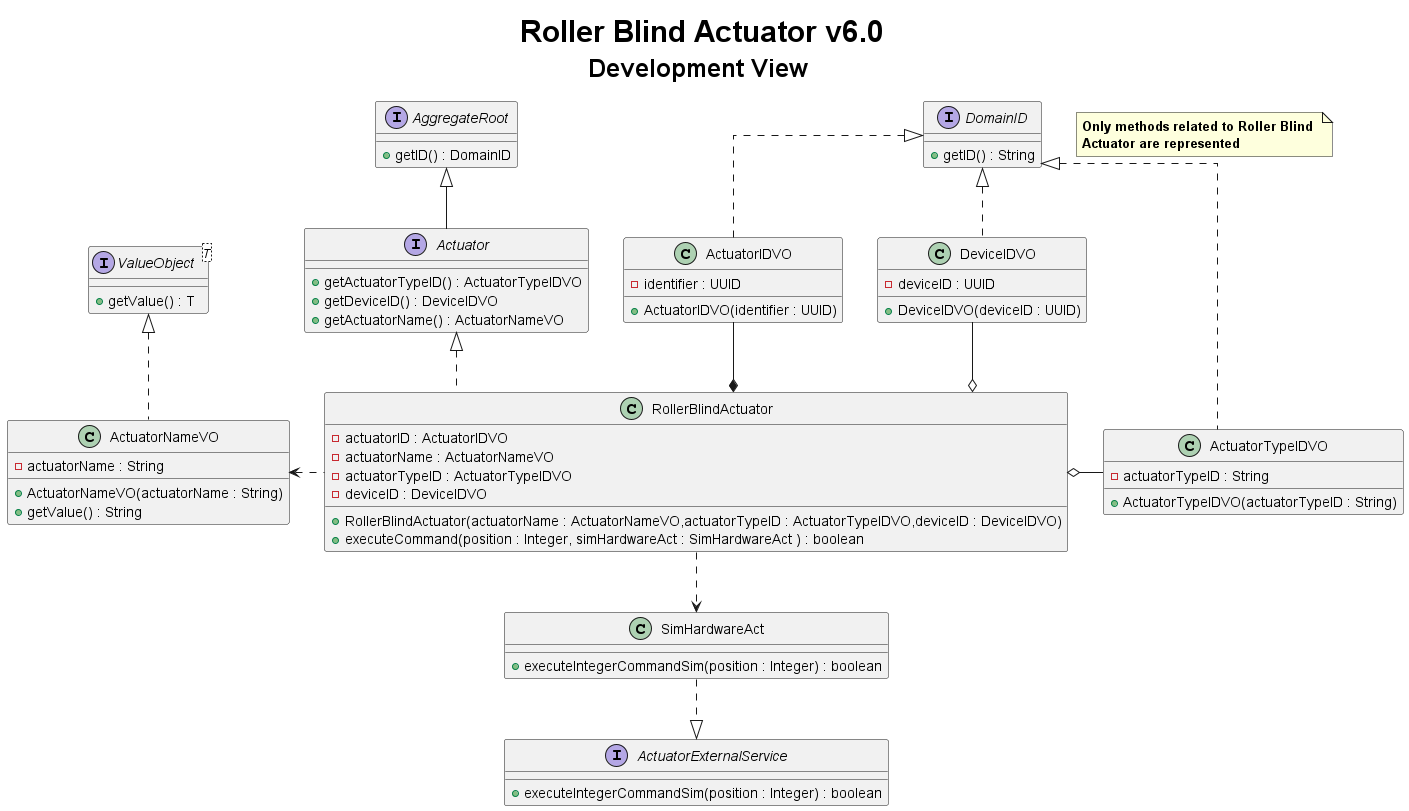

The diagram above was rendered by PlantUML. Its source (embedded in the PNG):
@startuml
title <size: 30> Roller Blind Actuator v6.0\n<size: 25>Development View

skinparam linetype ortho

note "<b>Only methods related to Roller Blind \n<b>Actuator are represented" as 1

interface Actuator {
    +getActuatorTypeID() : ActuatorTypeIDVO
    +getDeviceID() : DeviceIDVO
    +getActuatorName() : ActuatorNameVO
}

interface AggregateRoot{
    + getID() : DomainID
}

interface DomainID{
    + getID() : String
}

interface ValueObject<T> {
    + getValue() : T
}

class RollerBlindActuator{
    - actuatorID : ActuatorIDVO
    - actuatorName : ActuatorNameVO
    - actuatorTypeID : ActuatorTypeIDVO
    - deviceID : DeviceIDVO

    + RollerBlindActuator(actuatorName : ActuatorNameVO,actuatorTypeID : ActuatorTypeIDVO,deviceID : DeviceIDVO)
    + executeCommand(position : Integer, simHardwareAct : SimHardwareAct ) : boolean
}

class SimHardwareAct {
    + executeIntegerCommandSim(position : Integer) : boolean
}

class ActuatorNameVO{
    - actuatorName : String
    + ActuatorNameVO(actuatorName : String)
    + getValue() : String
}

class ActuatorIDVO{
    - identifier : UUID
    + ActuatorIDVO(identifier : UUID)
}

class ActuatorTypeIDVO{
    - actuatorTypeID : String
    + ActuatorTypeIDVO(actuatorTypeID : String)
}

class DeviceIDVO{
    - deviceID : UUID
    + DeviceIDVO(deviceID : UUID)
}

interface ActuatorExternalService{
    + executeIntegerCommandSim(position : Integer) : boolean
}

Actuator --up|> AggregateRoot
Actuator <|.. RollerBlindActuator
SimHardwareAct <..up RollerBlindActuator
SimHardwareAct ..|> ActuatorExternalService
ActuatorNameVO <..right RollerBlindActuator
ActuatorIDVO --* RollerBlindActuator
ActuatorTypeIDVO --lefto RollerBlindActuator
DeviceIDVO --o RollerBlindActuator
ValueObject <|.. ActuatorNameVO
DomainID <|.. ActuatorIDVO
DomainID <|.. ActuatorTypeIDVO
DomainID <|.. DeviceIDVO

@enduml